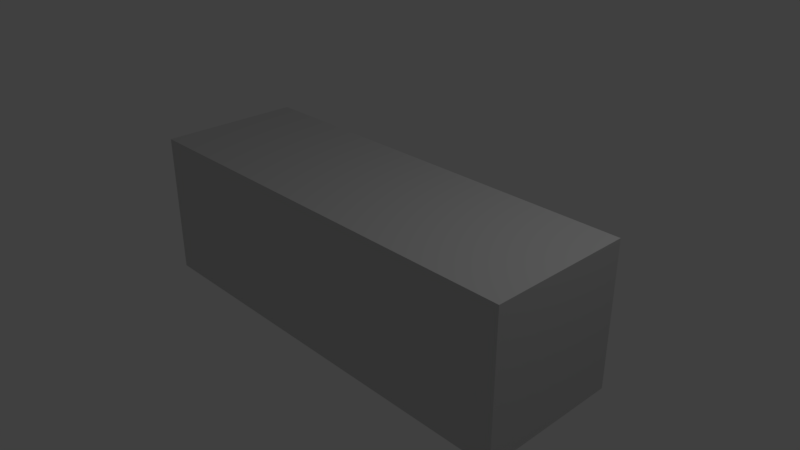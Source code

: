 # Source: maze_floor_3x1_txt.blend  (saved by Blender 2.79.0; exported with 4.5.12 LTS)
import bpy
from mathutils import Matrix  # noqa: F401  (used for matrix-valued properties, if any)

bpy.ops.wm.read_factory_settings(use_empty=True)
scene = bpy.context.scene
scene.name = 'Scene'

# ---- collections
col_collection_1 = bpy.data.collections.new('Collection 1'); scene.collection.children.link(col_collection_1)

# ---- materials (node trees are filled in below, after node groups)
mat_material_ray_png = bpy.data.materials.new('Material_ray.png')
mat_material_ray_png.alpha_threshold = 0.0
mat_material_ray_png.use_transparent_shadow = False
mat_material_ray_png.diffuse_color = (0.64, 0.64, 0.64, 1.0)
mat_material_ray_png.specular_color = (0.5, 0.5, 0.5)
mat_material_ray_png.roughness = 0.5
mat_material_ray_png.specular_intensity = 1.0

# ---- material node trees

# ---- world
world_world = bpy.data.worlds.new('World'); scene.world = world_world
world_world.color = (0.05088, 0.05088, 0.05088)
world_world.use_sun_shadow = False
world_world.sun_shadow_jitter_overblur = 0.0
world_world.cycles.sampling_method = 'MANUAL'

# ---- cameras
cam_camera = bpy.data.cameras.new('Camera')
cam_camera.clip_end = 100.0
cam_camera.lens = 35.0
cam_camera.sensor_width = 32.0
cam_camera.sensor_height = 18.0
cam_camera.ortho_scale = 7.314
cam_camera.dof.focus_distance = 0.0
cam_camera.dof.aperture_fstop = 128.0

# ---- lights
light_lamp = bpy.data.lights.new('Lamp', 'POINT')
light_lamp.transmission_factor = 0.0
light_lamp.cutoff_distance = 30.0
light_lamp.energy = 100.0
light_lamp.shadow_buffer_clip_start = 1.001
light_lamp.shadow_soft_size = 0.1
light_lamp.shadow_maximum_resolution = 0.006
light_lamp.use_absolute_resolution = True

# ---- meshes
me_cube = bpy.data.meshes.new('cube')
me_cube.from_pydata([(2.999, 0.9993, -0.9998), (2.999, -1.0, -0.9998), (-2.999, -1.0, -0.9998), (-2.999, 0.9993, -0.9998), (-2.999, -1.0, 0.9995), (-2.999, 0.9993, 0.9995), (2.999, -1.0, 0.9995), (2.999, 0.9993, 0.9995)], [], [(0, 1, 2), (0, 2, 3), (4, 5, 3), (4, 3, 2), (6, 7, 4), (7, 5, 4), (1, 0, 6), (0, 7, 6), (0, 3, 7), (3, 5, 7), (1, 6, 4), (1, 4, 2)])
me_cube.polygons.foreach_set('use_smooth', [True] * 12)
_k = set([(0, 1), (0, 3), (0, 7), (1, 2), (1, 6), (2, 3), (2, 4), (3, 5), (4, 5), (4, 6), (5, 7), (6, 7)])
me_cube.attributes.new('sharp_edge', 'BOOLEAN', 'EDGE').data.foreach_set('value', [ (min(e.vertices), max(e.vertices)) in _k for e in me_cube.edges])
_uv = me_cube.uv_layers.new(name='UVMap')
_uv.uv.foreach_set('vector', [0.7486, 0.7504, 0.7493, 0.5013, 0.9991, 0.5011, 0.7486, 0.7504, 0.9991, 0.5011, 0.9995, 0.7504, 0.2505, 0.5007, 0.2497, 0.7497, 0.001085, 0.7504, 0.2505, 0.5007, 0.001085, 0.7504, 0.001517, 0.5, 0.4994, 0.5002, 0.5001, 0.7502, 0.2505, 0.5007, 0.5001, 0.7502, 0.2497, 0.7497, 0.2505, 0.5007, 0.7493, 0.5013, 0.7486, 0.7504, 0.4994, 0.5002, 0.7486, 0.7504, 0.5001, 0.7502, 0.4994, 0.5002, 0.7486, 0.7504, 0.7484, 0.9982, 0.5001, 0.7502, 0.7484, 0.9982, 0.5002, 0.9987, 0.5001, 0.7502, 0.7493, 0.5013, 0.4994, 0.5002, 0.499, 0.2504, 0.7493, 0.5013, 0.499, 0.2504, 0.749, 0.2509])
me_cube.materials.append(mat_material_ray_png)
me_cube.use_remesh_preserve_volume = False
me_cube.use_remesh_preserve_attributes = False
me_cube.use_mirror_vertex_groups = False
me_cube.update()
me_cube.normals_split_custom_set([tuple(v) for v in zip(*[iter([0.0, 0.0, -1.0, 0.0, 0.0, -1.0, 0.0, 0.0, -1.0, 0.0, 0.0, -1.0, 0.0, 0.0, -1.0, 0.0, 0.0, -1.0, -1.0, 0.0, 0.0, -1.0, 0.0, 0.0, -1.0, 0.0, 0.0, -1.0, 0.0, 0.0, -1.0, 0.0, 0.0, -1.0, 0.0, 0.0, 0.0, -9.838e-07, 1.0, -3.258e-08, -8.8e-07, 1.0, -1.265e-07, -5.808e-07, 1.0, -3.258e-08, -8.8e-07, 1.0, -1.591e-07, -4.77e-07, 1.0, -1.265e-07, -5.808e-07, 1.0, 1.0, 0.0, 0.0, 1.0, 7.598e-07, 7.155e-07, 1.0, 7.598e-07, 7.155e-07, 1.0, 7.598e-07, 7.155e-07, 1.0, 1.52e-06, 1.431e-06, 1.0, 7.598e-07, 7.155e-07, 0.0, 1.0, 0.0, 0.0, 1.0, 0.0, 0.0, 1.0, 0.0, 0.0, 1.0, 0.0, 0.0, 1.0, 0.0, 0.0, 1.0, 0.0, 0.0, -1.0, 0.0, 0.0, -1.0, 0.0, 0.0, -1.0, 0.0, 0.0, -1.0, 0.0, 0.0, -1.0, 0.0, 0.0, -1.0, 0.0])] * 3)])

# ---- objects
ob_cube = bpy.data.objects.new('cube', me_cube)
ob_lamp = bpy.data.objects.new('Lamp', light_lamp)
ob_camera = bpy.data.objects.new('Camera', cam_camera)

# ---- transforms, parenting, visibility, modifiers, constraints
ob_cube.location = (0.0, 0.0, 0.0)
ob_cube.rotation_euler = (1.571, -0.0, 0.0)
ob_cube.lineart.crease_threshold = 0.0
ob_lamp.location = (4.076, 1.005, 5.904)
ob_lamp.rotation_euler = (0.6503, 0.05522, 1.866)
ob_lamp.lock_rotations_4d = False
ob_lamp.empty_display_type = 'ARROWS'
ob_lamp.color = (0.0, 0.0, 0.0, 0.0)
ob_lamp.lineart.crease_threshold = 0.0
ob_camera.location = (7.481, -6.508, 5.344)
ob_camera.rotation_euler = (1.109, 0.0, 0.8149)
ob_camera.lock_rotations_4d = False
ob_camera.empty_display_type = 'ARROWS'
ob_camera.color = (0.0, 0.0, 0.0, 0.0)
ob_camera.display_type = 'WIRE'
ob_camera.lineart.crease_threshold = 0.0

# ---- collection membership
col_collection_1.objects.link(ob_cube)
col_collection_1.objects.link(ob_lamp)
col_collection_1.objects.link(ob_camera)

# ---- scene / render settings (as saved in the file)
scene.camera = ob_camera
scene.frame_start = 1; scene.frame_end = 250; scene.frame_set(1)
scene.render.engine = 'BLENDER_EEVEE_NEXT'
scene.render.resolution_percentage = 50
scene.render.dither_intensity = 0.0
scene.cycles.use_denoising = False
scene.cycles.samples = 128
scene.cycles.sampling_pattern = 'TABULATED_SOBOL'
scene.cycles.use_adaptive_sampling = False
scene.cycles.use_light_tree = False
scene.cycles.blur_glossy = 0.0
scene.cycles.sample_clamp_indirect = 0.0
scene.view_settings.view_transform = 'Standard'
bpy.context.view_layer.update()
